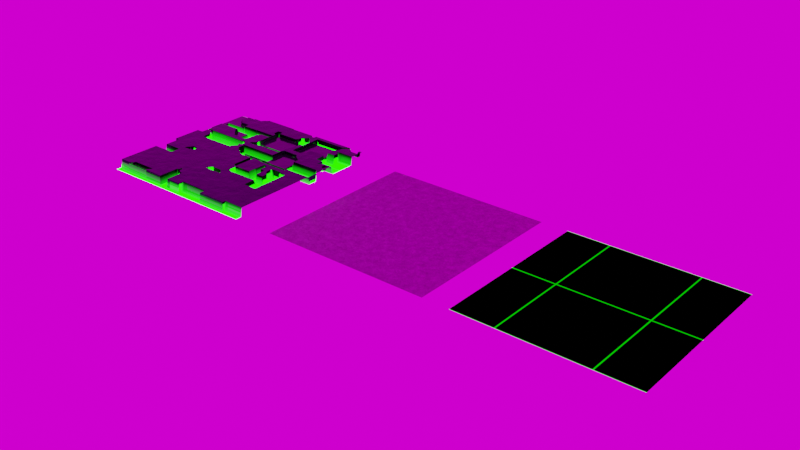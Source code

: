 # Source: Materials.blend  (saved by Blender 3.4.6; exported with 4.5.12 LTS)
import bpy
from mathutils import Matrix  # noqa: F401  (used for matrix-valued properties, if any)

bpy.ops.wm.read_factory_settings(use_empty=True)
scene = bpy.context.scene
scene.name = 'Scene'

# ---- collections
col_collection = bpy.data.collections.new('Collection'); scene.collection.children.link(col_collection)

# ---- images (referenced by path relative to the original .blend; pixels are not part of the script)
import os
ASSET_DIR = os.environ.get("B2B_ASSET_DIR", "")  # directory of the original .blend (textures are referenced by path, not embedded)
HERE = os.path.dirname(os.path.abspath(__file__))  # packed textures are extracted next to this script under _unpacked/

def load_image(name, relpath, width, height, colorspace="sRGB"):
    """Load a texture the original file referenced (path relative to the .blend, or extracted next to this script)."""
    p = next((c for c in (os.path.join(HERE, relpath), os.path.join(ASSET_DIR, relpath)) if relpath and os.path.exists(c)), "")
    if p:
        img = bpy.data.images.load(p, check_existing=True)
        img.name = name
    else:  # same state as the original file: an image datablock whose file is absent (Cycles renders it pink)
        img = bpy.data.images.new(name, width, height)
        img.source = "FILE"
        img.filepath = "//" + (relpath or name)
    img.colorspace_settings.name = colorspace
    return img
img_concrete_roughness = load_image('Concrete_Roughness', 'Concrete_Roughness.png', 1024, 1024, 'Non-Color')
img_cyberground = load_image('Cyberground', 'Cyberground_Diffuse.png', 1024, 1024, 'sRGB')
img_cyberground_ao = load_image('Cyberground_AO', '', 2048, 2048, 'Non-Color')
img_forgotten_miniland_2k_hdr = load_image('forgotten_miniland_2k.hdr', 'forgotten_miniland_2k.hdr', 1024, 1024, 'Linear Rec.709')

# ---- materials (node trees are filled in below, after node groups)
mat_concrete = bpy.data.materials.new('Concrete')
mat_wireframe_ground = bpy.data.materials.new('Wireframe_Ground')
mat_wireframe_ground.alpha_threshold = 0.0
mat_wireframe_ground.roughness = 0.5
mat_wireframe_ground.line_color = (0.0, 0.0, 0.0, 1.0)
mat_cyberground_main = bpy.data.materials.new('Cyberground_Main')
mat_cyberground_main.displacement_method = 'BOTH'

# ---- material node trees
mat_concrete.use_nodes = True; mat_concrete.node_tree.nodes.clear()
_N = mat_concrete.node_tree.nodes; _L = mat_concrete.node_tree.links
n0 = _N.new('ShaderNodeMix'); n0.name = 'Mix'; n0.location = (-564, 319)
n0.data_type = 'RGBA'
n0.inputs[7].default_value = (0.3005, 0.3005, 0.3005, 1.0)
n1 = _N.new('ShaderNodeTexVoronoi'); n1.name = 'Voronoi Texture'; n1.location = (-925, 447)
n1.inputs[2].default_value = 16.0
n2 = _N.new('ShaderNodeTexNoise'); n2.name = 'Noise Texture'; n2.location = (-920, 695)
n2.inputs[2].default_value = 3.0
n2.inputs[3].default_value = 15.0
n3 = _N.new('ShaderNodeValToRGB'); n3.name = 'ColorRamp'; n3.location = (-45, 485)
while len(n3.color_ramp.elements) > 1: n3.color_ramp.elements.remove(n3.color_ramp.elements[-1])
n3.color_ramp.elements[0].position = 0.0; n3.color_ramp.elements[0].color = (0.1646, 0.1646, 0.1646, 1.0)
_e = n3.color_ramp.elements.new(1.0); _e.color = (0.4236, 0.4236, 0.4236, 1.0)
n4 = _N.new('ShaderNodeMix'); n4.name = 'Mix.001'; n4.location = (-357, 494)
n4.data_type = 'RGBA'
n4.blend_type = 'LIGHTEN'
n5 = _N.new('ShaderNodeOutputMaterial'); n5.name = 'Material Output'; n5.location = (1486, 421)
n6 = _N.new('ShaderNodeTexVoronoi'); n6.name = 'Voronoi Texture.001'; n6.location = (-592, 895)
n6.inputs[2].default_value = 8.0
n7 = _N.new('ShaderNodeTexVoronoi'); n7.name = 'Voronoi Texture.002'; n7.location = (-926, 1014)
n7.inputs[2].default_value = 50.0
n8 = _N.new('ShaderNodeTexCoord'); n8.name = 'Texture Coordinate'; n8.location = (-1204, 278)
n9 = _N.new('ShaderNodeValToRGB'); n9.name = 'ColorRamp.002'; n9.location = (-638, 1407)
while len(n9.color_ramp.elements) > 1: n9.color_ramp.elements.remove(n9.color_ramp.elements[-1])
n9.color_ramp.elements[0].position = 0.0; n9.color_ramp.elements[0].color = (0.6038, 0.6038, 0.6038, 1.0)
_e = n9.color_ramp.elements.new(0.4136); _e.color = (0.0, 0.0, 0.0, 1.0)
n10 = _N.new('ShaderNodeValToRGB'); n10.name = 'ColorRamp.003'; n10.location = (-636, 1160)
while len(n10.color_ramp.elements) > 1: n10.color_ramp.elements.remove(n10.color_ramp.elements[-1])
n10.color_ramp.elements[0].position = 0.3636; n10.color_ramp.elements[0].color = (0.6038, 0.6038, 0.6038, 1.0)
_e = n10.color_ramp.elements.new(0.4); _e.color = (0.0, 0.0, 0.0, 1.0)
n11 = _N.new('ShaderNodeMix'); n11.name = 'Mix.002'; n11.location = (284, 464)
n11.data_type = 'RGBA'
n11.blend_type = 'DARKEN'
n11.inputs[7].default_value = (0.0, 0.0, 0.0, 1.0)
n12 = _N.new('ShaderNodeTexNoise'); n12.name = 'Musgrave Texture'; n12.location = (-941, 189)
n12.width = 150
n12.normalize = False
n12.inputs[2].default_value = 2.0
n12.inputs[3].default_value = 8.5
n12.inputs[4].default_value = 1.0
n13 = _N.new('ShaderNodeBump'); n13.name = 'Bump'; n13.location = (104, 7)
n13.inputs[0].default_value = 0.1
n13.inputs[1].default_value = 1.0
n13.inputs[2].default_value = 1.0
n14 = _N.new('ShaderNodeBump'); n14.name = 'Bump.001'; n14.location = (361, 33)
n14.inputs[0].default_value = 0.13
n14.inputs[1].default_value = 1.0
n14.inputs[2].default_value = 1.0
n15 = _N.new('ShaderNodeValToRGB'); n15.name = 'ColorRamp.001'; n15.location = (-324, 890)
while len(n15.color_ramp.elements) > 1: n15.color_ramp.elements.remove(n15.color_ramp.elements[-1])
n15.color_ramp.elements[0].position = 0.0; n15.color_ramp.elements[0].color = (0.6038, 0.6038, 0.6038, 1.0)
_e = n15.color_ramp.elements.new(0.1909); _e.color = (0.0, 0.0, 0.0, 1.0)
n16 = _N.new('ShaderNodeBump'); n16.name = 'Bump.002'; n16.location = (616, 52)
n16.invert = True
n16.inputs[0].default_value = 0.15
n16.inputs[1].default_value = 1.0
n16.inputs[2].default_value = 1.0
n17 = _N.new('ShaderNodeMix'); n17.name = 'Mix.003'; n17.location = (-212, 1380)
n17.data_type = 'RGBA'
n17.inputs[6].default_value = (0.0, 0.0, 0.0, 1.0)
n18 = _N.new('ShaderNodeValToRGB'); n18.name = 'ColorRamp.004'; n18.location = (715, 324)
while len(n18.color_ramp.elements) > 1: n18.color_ramp.elements.remove(n18.color_ramp.elements[-1])
n18.color_ramp.elements[0].position = 0.0; n18.color_ramp.elements[0].color = (0.4452, 0.4452, 0.4452, 1.0)
_e = n18.color_ramp.elements.new(1.0); _e.color = (1.0, 1.0, 1.0, 1.0)
n19 = _N.new('ShaderNodeMix'); n19.name = 'Mix.004'; n19.location = (495, 572)
n19.data_type = 'RGBA'
n19.blend_type = 'DARKEN'
n19.inputs[7].default_value = (0.0, 0.0, 0.0, 1.0)
n20 = _N.new('ShaderNodeBump'); n20.name = 'Bump.003'; n20.location = (836, 60)
n20.invert = True
n20.inputs[0].default_value = 0.15
n20.inputs[1].default_value = 1.0
n20.inputs[2].default_value = 1.0
n21 = _N.new('ShaderNodeBsdfPrincipled'); n21.name = 'Principled BSDF'; n21.location = (1056, 496)
n21.distribution = 'GGX'
n21.subsurface_method = 'RANDOM_WALK_SKIN'
n21.inputs[3].default_value = 1.45
n21.inputs[27].default_value = (0.0, 0.0, 0.0, 1.0)
n21.inputs[28].default_value = 1.0
n22 = _N.new('ShaderNodeTexImage'); n22.name = 'Image Texture'; n22.location = (1473, 159)
n22.mute = True
n22.image = img_concrete_roughness
_L.new(n8.outputs[3], n12.inputs[0])
_L.new(n8.outputs[3], n1.inputs[0])
_L.new(n1.outputs[0], n0.inputs[0])
_L.new(n12.outputs[0], n0.inputs[6])
_L.new(n8.outputs[3], n2.inputs[0])
_L.new(n0.outputs[2], n4.inputs[6])
_L.new(n2.outputs[0], n4.inputs[7])
_L.new(n4.outputs[2], n3.inputs[0])
_L.new(n19.outputs[2], n21.inputs[0])
_L.new(n2.outputs[1], n6.inputs[0])
_L.new(n6.outputs[0], n15.inputs[0])
_L.new(n3.outputs[0], n11.inputs[6])
_L.new(n15.outputs[0], n11.inputs[0])
_L.new(n8.outputs[3], n7.inputs[0])
_L.new(n7.outputs[0], n9.inputs[0])
_L.new(n2.outputs[0], n10.inputs[0])
_L.new(n10.outputs[0], n17.inputs[0])
_L.new(n9.outputs[0], n17.inputs[7])
_L.new(n11.outputs[2], n19.inputs[6])
_L.new(n17.outputs[2], n19.inputs[0])
_L.new(n18.outputs[0], n21.inputs[2])
_L.new(n19.outputs[2], n18.inputs[0])
_L.new(n20.outputs[0], n21.inputs[5])
_L.new(n12.outputs[0], n13.inputs[3])
_L.new(n13.outputs[0], n14.inputs[4])
_L.new(n2.outputs[0], n14.inputs[3])
_L.new(n14.outputs[0], n16.inputs[4])
_L.new(n15.outputs[0], n16.inputs[3])
_L.new(n16.outputs[0], n20.inputs[4])
_L.new(n17.outputs[2], n20.inputs[3])
_L.new(n21.outputs[0], n5.inputs[0])
n5.is_active_output = True
mat_wireframe_ground.use_nodes = True; mat_wireframe_ground.node_tree.nodes.clear()
_N = mat_wireframe_ground.node_tree.nodes; _L = mat_wireframe_ground.node_tree.links
n0 = _N.new('ShaderNodeOutputMaterial'); n0.name = 'Material Output'; n0.location = (300, 300)
n1 = _N.new('ShaderNodeEmission'); n1.name = 'Emission'; n1.location = (102, 299)
n2 = _N.new('ShaderNodeTexBrick'); n2.name = 'Brick Texture'; n2.location = (-244, 381)
n2.offset_frequency = 1
n2.inputs[1].default_value = (0.0, 0.0, 0.0, 1.0)
n2.inputs[2].default_value = (0.0, 0.0, 0.0, 1.0)
n2.inputs[3].default_value = (0.001865, 1.0, 0.0, 1.0)
n2.inputs[4].default_value = 1.0
n2.inputs[5].default_value = 0.005
n2.inputs[6].default_value = 1.0
n2.inputs[9].default_value = 0.5
n3 = _N.new('ShaderNodeTexImage'); n3.name = 'Image Texture'; n3.location = (392, 137)
n3.mute = True
n3.image = img_cyberground
_L.new(n2.outputs[0], n1.inputs[0])
_L.new(n1.outputs[0], n0.inputs[0])
n0.is_active_output = True
mat_cyberground_main.use_nodes = True; mat_cyberground_main.node_tree.nodes.clear()
_N = mat_cyberground_main.node_tree.nodes; _L = mat_cyberground_main.node_tree.links
n0 = _N.new('ShaderNodeMapping'); n0.name = 'Mapping'; n0.location = (-1626, 220)
n1 = _N.new('ShaderNodeTexVoronoi'); n1.name = 'Voronoi Texture'; n1.location = (-1417, 76)
n1.voronoi_dimensions = '4D'
n1.distance = 'CHEBYCHEV'
n1.inputs[1].default_value = 1.0
n2 = _N.new('ShaderNodeTexCoord'); n2.name = 'Texture Coordinate'; n2.location = (-1806, 220)
n3 = _N.new('ShaderNodeRGBToBW'); n3.name = 'RGB to BW'; n3.location = (-956, -90)
n4 = _N.new('ShaderNodeMapping'); n4.name = 'Mapping.001'; n4.location = (-1627, -252)
n5 = _N.new('ShaderNodeTexCoord'); n5.name = 'Texture Coordinate.001'; n5.location = (-1840, -202)
n6 = _N.new('ShaderNodeValue'); n6.name = 'Value'; n6.location = (-2103, -83)
n6.outputs[0].default_value = 1.0
n7 = _N.new('NodeReroute'); n7.name = 'Reroute'; n7.location = (-1944, -479)
n7.width = 16
n7.socket_idname = 'NodeSocketFloat'
n8 = _N.new('NodeReroute'); n8.name = 'Reroute.001'; n8.location = (-669, 406)
n8.width = 16
n8.socket_idname = 'NodeSocketFloat'
n9 = _N.new('ShaderNodeTexNoise'); n9.name = 'Noise Texture'; n9.location = (-1233, -257)
n9.inputs[2].default_value = 1.5
n9.inputs[3].default_value = 15.0
n9.inputs[4].default_value = 0.55
n10 = _N.new('ShaderNodeInvert'); n10.name = 'Invert.001'; n10.location = (-710, -108)
n11 = _N.new('ShaderNodeBump'); n11.name = 'Bump'; n11.location = (196, -232)
n11.inputs[1].default_value = 1.0
n11.inputs[2].default_value = 1.0
n12 = _N.new('ShaderNodeValToRGB'); n12.name = 'ColorRamp.002'; n12.location = (-619, -306)
while len(n12.color_ramp.elements) > 1: n12.color_ramp.elements.remove(n12.color_ramp.elements[-1])
n12.color_ramp.elements[0].position = 0.2727; n12.color_ramp.elements[0].color = (0.0334, 0.0334, 0.0334, 1.0)
_e = n12.color_ramp.elements.new(0.5773); _e.color = (0.2768, 0.2768, 0.2768, 1.0)
n13 = _N.new('ShaderNodeDisplacement'); n13.name = 'Displacement'; n13.location = (686, -498)
n13.inputs[1].default_value = 0.0
n13.inputs[2].default_value = 0.5
n14 = _N.new('ShaderNodeValToRGB'); n14.name = 'ColorRamp'; n14.location = (-113, 331)
while len(n14.color_ramp.elements) > 1: n14.color_ramp.elements.remove(n14.color_ramp.elements[-1])
n14.color_ramp.elements[0].position = 0.0; n14.color_ramp.elements[0].color = (0.002907, 0.0, 0.01803, 1.0)
_e = n14.color_ramp.elements.new(0.1136); _e.color = (0.02304, 0.01755, 0.03199, 1.0)
_e = n14.color_ramp.elements.new(1.0); _e.color = (0.15, 0.15, 0.15, 1.0)
n15 = _N.new('ShaderNodeBump'); n15.name = 'Bump.001'; n15.location = (421, -254)
n15.inputs[0].default_value = 0.05
n15.inputs[1].default_value = 1.0
n15.inputs[2].default_value = 1.0
n16 = _N.new('ShaderNodeEmission'); n16.name = 'Emission'; n16.location = (713, 535)
n16.inputs[0].default_value = (0.00661, 1.0, 0.0, 1.0)
n16.inputs[1].default_value = 5.0
n17 = _N.new('ShaderNodeBsdfPrincipled'); n17.name = 'Principled BSDF'; n17.location = (641, 360)
n17.distribution = 'GGX'
n17.subsurface_method = 'RANDOM_WALK_SKIN'
n17.inputs[3].default_value = 1.45
n17.inputs[27].default_value = (0.0, 0.0, 0.0, 1.0)
n17.inputs[28].default_value = 1.0
n18 = _N.new('ShaderNodeOutputMaterial'); n18.name = 'Material Output'; n18.location = (1200, 419)
n19 = _N.new('ShaderNodeTexBrick'); n19.name = 'Brick Texture'; n19.location = (-1203, 257)
n19.inputs[1].default_value = (0.0, 0.0, 0.0, 1.0)
n19.inputs[2].default_value = (0.15, 0.15, 0.15, 1.0)
n19.inputs[3].default_value = (1.0, 1.0, 1.0, 1.0)
n19.inputs[6].default_value = 0.56
n20 = _N.new('ShaderNodeMath'); n20.name = 'Math'; n20.location = (-25, -168)
n20.operation = 'MULTIPLY'
n21 = _N.new('NodeReroute'); n21.name = 'Reroute.002'; n21.location = (1109, -394)
n21.width = 16
n21.socket_idname = 'NodeSocketVector'
n22 = _N.new('ShaderNodeValToRGB'); n22.name = 'ColorRamp.001'; n22.location = (-388, -19)
n22.color_ramp.interpolation = 'CONSTANT'
while len(n22.color_ramp.elements) > 1: n22.color_ramp.elements.remove(n22.color_ramp.elements[-1])
n22.color_ramp.elements[0].position = 0.0; n22.color_ramp.elements[0].color = (0.0, 0.0, 0.0, 1.0)
_e = n22.color_ramp.elements.new(0.8159); _e.color = (0.5857, 0.5857, 0.5857, 1.0)
_e = n22.color_ramp.elements.new(0.95); _e.color = (1.0, 1.0, 1.0, 1.0)
n23 = _N.new('ShaderNodeTexImage'); n23.name = 'Image Texture'; n23.location = (1413, -117)
n23.image = img_cyberground_ao
n24 = _N.new('ShaderNodeMixShader'); n24.name = 'Mix Shader'; n24.location = (961, 449)
_L.new(n0.outputs[0], n19.inputs[0])
_L.new(n1.outputs[1], n19.inputs[4])
_L.new(n0.outputs[0], n1.inputs[0])
_L.new(n14.outputs[0], n17.inputs[0])
_L.new(n17.outputs[0], n24.inputs[1])
_L.new(n16.outputs[0], n24.inputs[2])
_L.new(n8.outputs[0], n24.inputs[0])
_L.new(n2.outputs[2], n0.inputs[0])
_L.new(n19.outputs[0], n3.inputs[0])
_L.new(n3.outputs[0], n10.inputs[1])
_L.new(n10.outputs[0], n22.inputs[0])
_L.new(n4.outputs[0], n9.inputs[0])
_L.new(n5.outputs[3], n4.inputs[0])
_L.new(n6.outputs[0], n0.inputs[3])
_L.new(n7.outputs[0], n4.inputs[3])
_L.new(n6.outputs[0], n7.inputs[0])
_L.new(n19.outputs[1], n8.inputs[0])
_L.new(n13.outputs[0], n21.inputs[0])
_L.new(n20.outputs[0], n17.inputs[2])
_L.new(n22.outputs[0], n17.inputs[1])
_L.new(n22.outputs[0], n20.inputs[0])
_L.new(n9.outputs[0], n12.inputs[0])
_L.new(n12.outputs[0], n20.inputs[1])
_L.new(n15.outputs[0], n17.inputs[5])
_L.new(n22.outputs[0], n11.inputs[3])
_L.new(n11.outputs[0], n15.inputs[4])
_L.new(n20.outputs[0], n15.inputs[3])
_L.new(n22.outputs[0], n13.inputs[0])
_L.new(n19.outputs[0], n14.inputs[0])
_L.new(n21.outputs[0], n18.inputs[2])
_L.new(n24.outputs[0], n18.inputs[0])
n18.is_active_output = True

# ---- world
world_world = bpy.data.worlds.new('World'); scene.world = world_world
world_world.use_nodes = True; world_world.node_tree.nodes.clear()
_N = world_world.node_tree.nodes; _L = world_world.node_tree.links
n0 = _N.new('ShaderNodeOutputWorld'); n0.name = 'World Output'; n0.location = (300, 300)
n1 = _N.new('ShaderNodeBackground'); n1.name = 'Background'; n1.location = (10, 300)
n2 = _N.new('ShaderNodeTexEnvironment'); n2.name = 'Environment Texture'; n2.location = (-280, 280)
n2.image = img_forgotten_miniland_2k_hdr
_L.new(n1.outputs[0], n0.inputs[0])
_L.new(n2.outputs[0], n1.inputs[0])
n0.is_active_output = True
world_world.color = (0.05088, 0.05088, 0.05088)
world_world.use_sun_shadow = False
world_world.sun_shadow_jitter_overblur = 0.0

# ---- meshes
me_plane = bpy.data.meshes.new('Plane')
me_plane.from_pydata([(-5.0, -5.0, 0.0), (5.0, -5.0, 0.0), (-5.0, 5.0, 0.0), (5.0, 5.0, 0.0)], [], [(0, 1, 3, 2)])
_uv = me_plane.uv_layers.new(name='UVMap')
_uv.uv.foreach_set('vector', [0.0, 0.0, 1.0, 0.0, 1.0, 1.0, 0.0, 1.0])
me_plane.materials.append(mat_concrete)
me_plane.update()
me_plane_001 = bpy.data.meshes.new('Plane.001')
me_plane_001.from_pydata([(-5.0, -5.0, 0.0), (5.0, -5.0, 0.0), (-5.0, 5.0, 0.0), (5.0, 5.0, 0.0)], [], [(0, 1, 3, 2)])
_uv = me_plane_001.uv_layers.new(name='UVMap')
_uv.uv.foreach_set('vector', [0.0, 0.0, 1.0, 0.0, 1.0, 1.0, 0.0, 1.0])
me_plane_001.materials.append(mat_wireframe_ground)
me_plane_001.update()
me_plane_002 = bpy.data.meshes.new('Plane.002')
me_plane_002.from_pydata([(-5.0, -5.0, 0.0), (5.0, -5.0, 0.0), (-5.0, 5.0, 0.0), (5.0, 5.0, 0.0)], [], [(0, 1, 3, 2)])
_uv = me_plane_002.uv_layers.new(name='UVMap')
_uv.uv.foreach_set('vector', [0.0, 0.0, 1.0, 0.0, 1.0, 1.0, 0.0, 1.0])
me_plane_002.materials.append(mat_cyberground_main)
me_plane_002.update()

# ---- objects
ob_plane = bpy.data.objects.new('Plane', me_plane)
ob_plane_001 = bpy.data.objects.new('Plane.001', me_plane_001)
ob_plane_002 = bpy.data.objects.new('Plane.002', me_plane_002)

# ---- transforms, parenting, visibility, modifiers, constraints
ob_plane.location = (0.0, 0.0, 0.0)
ob_plane_001.location = (11.57, 0.0, 0.0)
ob_plane_002.location = (-12.5, 0.0, 0.0)
ob_plane_002.cycles.use_adaptive_subdivision = True
_m = ob_plane_002.modifiers.new('Subdivision', 'SUBSURF')
_m.subdivision_type = 'SIMPLE'

# ---- collection membership
col_collection.objects.link(ob_plane)
col_collection.objects.link(ob_plane_001)
col_collection.objects.link(ob_plane_002)

# ---- scene / render settings (as saved in the file)
scene.frame_start = 1; scene.frame_end = 250; scene.frame_set(1)
scene.render.engine = 'CYCLES'
scene.render.film_transparent = True
scene.render.use_persistent_data = True
scene.cycles.feature_set = 'EXPERIMENTAL'
scene.cycles.samples = 10
scene.cycles.sampling_pattern = 'TABULATED_SOBOL'
scene.cycles.adaptive_threshold = 0.2
scene.cycles.use_light_tree = False
scene.cycles.bake_type = 'AO'
scene.cycles.tile_size = 1024
scene.view_settings.view_transform = 'Filmic'
bpy.context.view_layer.update()

# ---- added for rendering (the .blend has no active camera): camera
cam_auto = bpy.data.cameras.new('AutoCamera')
cam_auto.lens = 50.0
cam_auto.sensor_width = 36.0
cam_auto.clip_end = 1000.0
ob_auto_camera = bpy.data.objects.new('AutoCamera', cam_auto)
scene.collection.objects.link(ob_auto_camera)
ob_auto_camera.location = (32.3858, -39.4209, 26.2806)
ob_auto_camera.rotation_euler = (1.09748, -7.21219e-08, 0.694738)
scene.camera = ob_auto_camera
bpy.context.view_layer.update()
